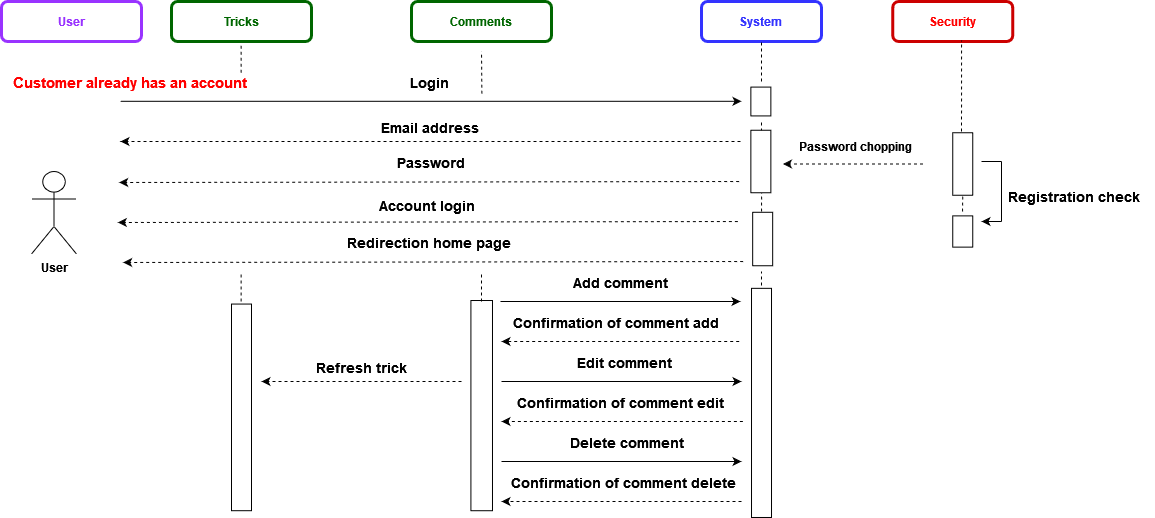

The diagram above was exported from draw.io. Its source (the exported page's mxGraphModel, read from the mxfile embedded in the PNG):
<mxGraphModel dx="-17058" dy="851" grid="1" gridSize="10" guides="1" tooltips="1" connect="1" arrows="1" fold="1" page="1" pageScale="1" pageWidth="1169" pageHeight="827" math="0" shadow="0">
  <root>
    <mxCell id="0" />
    <mxCell id="1" parent="0" />
    <mxCell id="AtEHIRgAdsAo1mmyJ-Mh-162" value="&lt;b&gt;&lt;font color=&quot;#9933FF&quot;&gt;User&lt;/font&gt;&lt;/b&gt;" style="rounded=1;whiteSpace=wrap;html=1;strokeColor=#9933FF;strokeWidth=3;" parent="1" vertex="1">
      <mxGeometry x="18720" y="20" width="140" height="40" as="geometry" />
    </mxCell>
    <mxCell id="AtEHIRgAdsAo1mmyJ-Mh-165" value="&lt;b&gt;&lt;font color=&quot;#3333FF&quot;&gt;System&lt;br&gt;&lt;/font&gt;&lt;/b&gt;" style="rounded=1;whiteSpace=wrap;html=1;strokeColor=#3333FF;strokeWidth=3;" parent="1" vertex="1">
      <mxGeometry x="19420" y="20" width="120" height="40" as="geometry" />
    </mxCell>
    <mxCell id="AtEHIRgAdsAo1mmyJ-Mh-235" value="&lt;font color=&quot;#FF0000&quot;&gt;Security&lt;/font&gt;" style="rounded=1;whiteSpace=wrap;html=1;strokeColor=#CC0000;strokeWidth=3;fontStyle=1" parent="1" vertex="1">
      <mxGeometry x="19611.25" y="20" width="120" height="40" as="geometry" />
    </mxCell>
    <mxCell id="AtEHIRgAdsAo1mmyJ-Mh-240" value="" style="endArrow=none;dashed=1;html=1;rounded=0;entryX=0.5;entryY=1;entryDx=0;entryDy=0;" parent="1" target="AtEHIRgAdsAo1mmyJ-Mh-165" edge="1">
      <mxGeometry width="50" height="50" relative="1" as="geometry">
        <mxPoint x="19480" y="100" as="sourcePoint" />
        <mxPoint x="19480" y="70" as="targetPoint" />
        <Array as="points" />
      </mxGeometry>
    </mxCell>
    <mxCell id="AtEHIRgAdsAo1mmyJ-Mh-249" value="" style="endArrow=none;dashed=1;html=1;rounded=0;entryX=0.573;entryY=0.975;entryDx=0;entryDy=0;entryPerimeter=0;" parent="1" target="AtEHIRgAdsAo1mmyJ-Mh-235" edge="1">
      <mxGeometry width="50" height="50" relative="1" as="geometry">
        <mxPoint x="19680" y="150" as="sourcePoint" />
        <mxPoint x="19681.25" y="65.16" as="targetPoint" />
      </mxGeometry>
    </mxCell>
    <mxCell id="AtEHIRgAdsAo1mmyJ-Mh-268" value="&lt;b&gt;&lt;font color=&quot;#006600&quot;&gt;Comments&lt;/font&gt;&lt;/b&gt;" style="rounded=1;whiteSpace=wrap;html=1;strokeColor=#006600;strokeWidth=3;" parent="1" vertex="1">
      <mxGeometry x="19130" y="20" width="140" height="40" as="geometry" />
    </mxCell>
    <mxCell id="AtEHIRgAdsAo1mmyJ-Mh-269" value="&lt;b&gt;User&lt;/b&gt;" style="shape=umlActor;verticalLabelPosition=bottom;verticalAlign=top;html=1;outlineConnect=0;" parent="1" vertex="1">
      <mxGeometry x="18750" y="190" width="45" height="82.5" as="geometry" />
    </mxCell>
    <mxCell id="AtEHIRgAdsAo1mmyJ-Mh-270" value="&lt;div style=&quot;font-size: 15px;&quot;&gt;&lt;font style=&quot;font-size: 15px;&quot; color=&quot;#FF0000&quot;&gt;&lt;b&gt;Customer already has an account&lt;/b&gt;&lt;/font&gt;&lt;/div&gt;" style="text;html=1;strokeColor=none;fillColor=none;align=left;verticalAlign=middle;whiteSpace=wrap;rounded=0;" parent="1" vertex="1">
      <mxGeometry x="18730" y="90" width="280" height="22.5" as="geometry" />
    </mxCell>
    <mxCell id="AtEHIRgAdsAo1mmyJ-Mh-271" value="Login" style="text;html=1;strokeColor=none;fillColor=none;align=center;verticalAlign=middle;whiteSpace=wrap;rounded=0;fontStyle=1;fontSize=14;" parent="1" vertex="1">
      <mxGeometry x="18837.66" y="91.25" width="620" height="20" as="geometry" />
    </mxCell>
    <mxCell id="AtEHIRgAdsAo1mmyJ-Mh-272" value="" style="endArrow=classic;html=1;rounded=0;endFill=1;startArrow=none;fontSize=14;" parent="1" edge="1">
      <mxGeometry relative="1" as="geometry">
        <mxPoint x="18838.99" y="119.79999999999998" as="sourcePoint" />
        <mxPoint x="19459.99" y="119.79999999999998" as="targetPoint" />
      </mxGeometry>
    </mxCell>
    <mxCell id="AtEHIRgAdsAo1mmyJ-Mh-273" value="" style="rounded=0;whiteSpace=wrap;html=1;fontSize=14;rotation=-90;" parent="1" vertex="1">
      <mxGeometry x="19464.940000000002" y="110" width="28.83" height="20" as="geometry" />
    </mxCell>
    <mxCell id="AtEHIRgAdsAo1mmyJ-Mh-274" value="" style="endArrow=none;dashed=1;html=1;rounded=0;" parent="1" edge="1">
      <mxGeometry width="50" height="50" relative="1" as="geometry">
        <mxPoint x="19480" y="150" as="sourcePoint" />
        <mxPoint x="19480" y="140" as="targetPoint" />
      </mxGeometry>
    </mxCell>
    <mxCell id="AtEHIRgAdsAo1mmyJ-Mh-275" value="" style="rounded=0;whiteSpace=wrap;html=1;fontSize=14;rotation=-90;" parent="1" vertex="1">
      <mxGeometry x="19448.11" y="169.99999999999997" width="62.5" height="20" as="geometry" />
    </mxCell>
    <mxCell id="AtEHIRgAdsAo1mmyJ-Mh-276" value="&lt;b style=&quot;font-size: 14px;&quot;&gt;Email address&lt;/b&gt;" style="text;html=1;strokeColor=none;fillColor=none;align=center;verticalAlign=middle;whiteSpace=wrap;rounded=0;fontSize=14;" parent="1" vertex="1">
      <mxGeometry x="18838.99" y="140" width="620" height="12.5" as="geometry" />
    </mxCell>
    <mxCell id="AtEHIRgAdsAo1mmyJ-Mh-277" value="" style="endArrow=classic;html=1;rounded=0;dashed=1;fontStyle=1;fontSize=14;" parent="1" edge="1">
      <mxGeometry width="50" height="50" relative="1" as="geometry">
        <mxPoint x="19458.99" y="160" as="sourcePoint" />
        <mxPoint x="18838.99" y="160" as="targetPoint" />
      </mxGeometry>
    </mxCell>
    <mxCell id="AtEHIRgAdsAo1mmyJ-Mh-278" value="Password" style="text;html=1;strokeColor=none;fillColor=none;align=center;verticalAlign=middle;whiteSpace=wrap;rounded=0;fontStyle=1;fontColor=#000000;fontSize=14;" parent="1" vertex="1">
      <mxGeometry x="18840.320000000003" y="170.00000000000006" width="620" height="22.5" as="geometry" />
    </mxCell>
    <mxCell id="AtEHIRgAdsAo1mmyJ-Mh-279" value="" style="endArrow=classic;html=1;rounded=0;dashed=1;fontSize=14;" parent="1" edge="1">
      <mxGeometry width="50" height="50" relative="1" as="geometry">
        <mxPoint x="19457.660000000003" y="200" as="sourcePoint" />
        <mxPoint x="18837.660000000003" y="200.96000000000004" as="targetPoint" />
      </mxGeometry>
    </mxCell>
    <mxCell id="AtEHIRgAdsAo1mmyJ-Mh-280" value="&lt;font style=&quot;font-size: 12px;&quot;&gt;Password chopping&lt;/font&gt;" style="text;html=1;strokeColor=none;fillColor=none;align=center;verticalAlign=middle;whiteSpace=wrap;rounded=0;fontStyle=1;fontColor=#000000;fontSize=14;" parent="1" vertex="1">
      <mxGeometry x="19487.74" y="152.50000000000006" width="172.5" height="22.5" as="geometry" />
    </mxCell>
    <mxCell id="AtEHIRgAdsAo1mmyJ-Mh-281" value="" style="endArrow=classic;html=1;rounded=0;dashed=1;fontSize=14;" parent="1" edge="1">
      <mxGeometry width="50" height="50" relative="1" as="geometry">
        <mxPoint x="19641.49" y="182.5" as="sourcePoint" />
        <mxPoint x="19501.49" y="182.5" as="targetPoint" />
        <Array as="points">
          <mxPoint x="19571.49" y="182.5" />
        </Array>
      </mxGeometry>
    </mxCell>
    <mxCell id="AtEHIRgAdsAo1mmyJ-Mh-282" value="" style="rounded=0;whiteSpace=wrap;html=1;fontSize=14;rotation=-90;" parent="1" vertex="1">
      <mxGeometry x="19650" y="172.5" width="62.5" height="20" as="geometry" />
    </mxCell>
    <mxCell id="AtEHIRgAdsAo1mmyJ-Mh-283" value="" style="endArrow=none;html=1;rounded=0;fontSize=14;" parent="1" edge="1">
      <mxGeometry width="50" height="50" relative="1" as="geometry">
        <mxPoint x="19720" y="240" as="sourcePoint" />
        <mxPoint x="19720" y="180" as="targetPoint" />
      </mxGeometry>
    </mxCell>
    <mxCell id="AtEHIRgAdsAo1mmyJ-Mh-284" value="" style="endArrow=none;html=1;rounded=0;fontSize=14;" parent="1" edge="1">
      <mxGeometry width="50" height="50" relative="1" as="geometry">
        <mxPoint x="19720" y="180.0000000000001" as="sourcePoint" />
        <mxPoint x="19700" y="180.0000000000001" as="targetPoint" />
      </mxGeometry>
    </mxCell>
    <mxCell id="AtEHIRgAdsAo1mmyJ-Mh-285" value="" style="endArrow=classic;html=1;rounded=0;fontSize=14;" parent="1" edge="1">
      <mxGeometry width="50" height="50" relative="1" as="geometry">
        <mxPoint x="19720" y="240.0000000000001" as="sourcePoint" />
        <mxPoint x="19700" y="240.0000000000001" as="targetPoint" />
      </mxGeometry>
    </mxCell>
    <mxCell id="AtEHIRgAdsAo1mmyJ-Mh-286" value="" style="rounded=0;whiteSpace=wrap;html=1;fontSize=14;rotation=-90;" parent="1" vertex="1">
      <mxGeometry x="19665.620000000003" y="240" width="31.25" height="20" as="geometry" />
    </mxCell>
    <mxCell id="AtEHIRgAdsAo1mmyJ-Mh-287" value="" style="endArrow=none;dashed=1;html=1;rounded=0;entryX=0;entryY=0.5;entryDx=0;entryDy=0;" parent="1" target="AtEHIRgAdsAo1mmyJ-Mh-282" edge="1">
      <mxGeometry width="50" height="50" relative="1" as="geometry">
        <mxPoint x="19681" y="230" as="sourcePoint" />
        <mxPoint x="19681.11" y="221.25" as="targetPoint" />
      </mxGeometry>
    </mxCell>
    <mxCell id="AtEHIRgAdsAo1mmyJ-Mh-289" value="" style="rounded=0;whiteSpace=wrap;html=1;fontSize=14;rotation=-90;" parent="1" vertex="1">
      <mxGeometry x="19454.44" y="247.52" width="53.47" height="20" as="geometry" />
    </mxCell>
    <mxCell id="AtEHIRgAdsAo1mmyJ-Mh-290" value="&lt;b style=&quot;font-size: 14px;&quot;&gt;Registration check&lt;/b&gt;" style="text;html=1;strokeColor=none;fillColor=none;align=center;verticalAlign=middle;whiteSpace=wrap;rounded=0;fontSize=14;" parent="1" vertex="1">
      <mxGeometry x="19713" y="200.14" width="160" height="30" as="geometry" />
    </mxCell>
    <mxCell id="AtEHIRgAdsAo1mmyJ-Mh-291" value="" style="endArrow=classic;html=1;rounded=0;dashed=1;fontSize=14;" parent="1" edge="1">
      <mxGeometry width="50" height="50" relative="1" as="geometry">
        <mxPoint x="19456.33" y="239.99999999999997" as="sourcePoint" />
        <mxPoint x="18836.33" y="240.96" as="targetPoint" />
      </mxGeometry>
    </mxCell>
    <mxCell id="AtEHIRgAdsAo1mmyJ-Mh-292" value="Account login" style="text;html=1;strokeColor=none;fillColor=none;align=center;verticalAlign=middle;whiteSpace=wrap;rounded=0;fontStyle=1;fontColor=#000000;fontSize=14;" parent="1" vertex="1">
      <mxGeometry x="18836.33" y="213.13" width="620" height="22.5" as="geometry" />
    </mxCell>
    <mxCell id="AtEHIRgAdsAo1mmyJ-Mh-294" value="" style="endArrow=none;dashed=1;html=1;rounded=0;entryX=-0.005;entryY=0.538;entryDx=0;entryDy=0;entryPerimeter=0;" parent="1" target="AtEHIRgAdsAo1mmyJ-Mh-275" edge="1">
      <mxGeometry width="50" height="50" relative="1" as="geometry">
        <mxPoint x="19480" y="230" as="sourcePoint" />
        <mxPoint x="19481.06" y="210.14" as="targetPoint" />
      </mxGeometry>
    </mxCell>
    <mxCell id="0s3eh8cxTQGsncIN9JC9-7" value="" style="endArrow=classic;html=1;rounded=0;dashed=1;fontSize=14;" parent="1" edge="1">
      <mxGeometry width="50" height="50" relative="1" as="geometry">
        <mxPoint x="19461.65" y="280" as="sourcePoint" />
        <mxPoint x="18841.65" y="280.96000000000004" as="targetPoint" />
      </mxGeometry>
    </mxCell>
    <mxCell id="0s3eh8cxTQGsncIN9JC9-8" value="Redirection home page" style="text;html=1;strokeColor=none;fillColor=none;align=center;verticalAlign=middle;whiteSpace=wrap;rounded=0;fontStyle=1;fontColor=#000000;fontSize=14;" parent="1" vertex="1">
      <mxGeometry x="18837.660000000003" y="250" width="620" height="22.5" as="geometry" />
    </mxCell>
    <mxCell id="0s3eh8cxTQGsncIN9JC9-11" value="" style="endArrow=none;dashed=1;html=1;rounded=0;" parent="1" edge="1">
      <mxGeometry width="50" height="50" relative="1" as="geometry">
        <mxPoint x="19480" y="310" as="sourcePoint" />
        <mxPoint x="19480" y="290" as="targetPoint" />
      </mxGeometry>
    </mxCell>
    <mxCell id="0s3eh8cxTQGsncIN9JC9-12" value="" style="rounded=0;whiteSpace=wrap;html=1;fontSize=14;rotation=-90;" parent="1" vertex="1">
      <mxGeometry x="19365.43" y="411.41" width="229.15" height="20" as="geometry" />
    </mxCell>
    <mxCell id="0s3eh8cxTQGsncIN9JC9-18" value="Add comment" style="text;html=1;strokeColor=none;fillColor=none;align=center;verticalAlign=middle;whiteSpace=wrap;rounded=0;fontStyle=1;fontColor=#000000;fontSize=14;" parent="1" vertex="1">
      <mxGeometry x="19220" y="290" width="237.66" height="22.5" as="geometry" />
    </mxCell>
    <mxCell id="0s3eh8cxTQGsncIN9JC9-25" value="Confirmation of comment add" style="text;html=1;strokeColor=none;fillColor=none;align=center;verticalAlign=middle;whiteSpace=wrap;rounded=0;fontStyle=1;fontColor=#000000;fontSize=14;" parent="1" vertex="1">
      <mxGeometry x="19210" y="330" width="250.32" height="22.5" as="geometry" />
    </mxCell>
    <mxCell id="0s3eh8cxTQGsncIN9JC9-26" value="" style="endArrow=classic;html=1;rounded=0;dashed=1;fontSize=14;" parent="1" edge="1">
      <mxGeometry width="50" height="50" relative="1" as="geometry">
        <mxPoint x="19457.66" y="360" as="sourcePoint" />
        <mxPoint x="19220" y="360" as="targetPoint" />
      </mxGeometry>
    </mxCell>
    <mxCell id="0s3eh8cxTQGsncIN9JC9-46" value="" style="rounded=0;whiteSpace=wrap;html=1;fontSize=14;rotation=-90;" parent="1" vertex="1">
      <mxGeometry x="19095.1" y="413.33" width="210.21" height="21.58" as="geometry" />
    </mxCell>
    <mxCell id="0s3eh8cxTQGsncIN9JC9-48" value="" style="endArrow=none;dashed=1;html=1;rounded=0;" parent="1" edge="1">
      <mxGeometry width="50" height="50" relative="1" as="geometry">
        <mxPoint x="19200" y="320" as="sourcePoint" />
        <mxPoint x="19200" y="290" as="targetPoint" />
      </mxGeometry>
    </mxCell>
    <mxCell id="0s3eh8cxTQGsncIN9JC9-49" value="" style="endArrow=classic;html=1;rounded=0;endFill=1;startArrow=none;fontSize=14;" parent="1" edge="1">
      <mxGeometry relative="1" as="geometry">
        <mxPoint x="19218.99" y="320" as="sourcePoint" />
        <mxPoint x="19458.99" y="320" as="targetPoint" />
      </mxGeometry>
    </mxCell>
    <mxCell id="NMIqTjQBzVS0vyj1xeHB-1" value="" style="endArrow=none;dashed=1;html=1;rounded=0;exitX=0.585;exitY=1.045;exitDx=0;exitDy=0;exitPerimeter=0;" parent="1" source="AtEHIRgAdsAo1mmyJ-Mh-271" edge="1">
      <mxGeometry width="50" height="50" relative="1" as="geometry">
        <mxPoint x="19039.770000000004" y="100" as="sourcePoint" />
        <mxPoint x="19200" y="70" as="targetPoint" />
      </mxGeometry>
    </mxCell>
    <mxCell id="NMIqTjQBzVS0vyj1xeHB-4" value="Refresh trick " style="text;html=1;strokeColor=none;fillColor=none;align=center;verticalAlign=middle;whiteSpace=wrap;rounded=0;fontStyle=1;fontColor=#000000;fontSize=14;" parent="1" vertex="1">
      <mxGeometry x="18980" y="375.98" width="200" height="20" as="geometry" />
    </mxCell>
    <mxCell id="NMIqTjQBzVS0vyj1xeHB-5" value="&lt;font color=&quot;#006600&quot;&gt;&lt;b&gt;Tricks&lt;/b&gt;&lt;/font&gt;" style="rounded=1;whiteSpace=wrap;html=1;strokeColor=#006600;strokeWidth=3;" parent="1" vertex="1">
      <mxGeometry x="18890" y="20" width="140" height="40" as="geometry" />
    </mxCell>
    <mxCell id="NMIqTjQBzVS0vyj1xeHB-7" value="" style="endArrow=none;dashed=1;html=1;rounded=0;" parent="1" edge="1">
      <mxGeometry width="50" height="50" relative="1" as="geometry">
        <mxPoint x="18959.58" y="320" as="sourcePoint" />
        <mxPoint x="18959.58" y="290" as="targetPoint" />
      </mxGeometry>
    </mxCell>
    <mxCell id="NMIqTjQBzVS0vyj1xeHB-10" value="" style="rounded=0;whiteSpace=wrap;html=1;fontSize=14;rotation=-90;" parent="1" vertex="1">
      <mxGeometry x="18856.68" y="415.88" width="206.64" height="20" as="geometry" />
    </mxCell>
    <mxCell id="NMIqTjQBzVS0vyj1xeHB-11" value="" style="endArrow=classic;html=1;rounded=0;dashed=1;fontSize=14;" parent="1" edge="1">
      <mxGeometry width="50" height="50" relative="1" as="geometry">
        <mxPoint x="19180" y="400" as="sourcePoint" />
        <mxPoint x="18980" y="400" as="targetPoint" />
      </mxGeometry>
    </mxCell>
    <mxCell id="NMIqTjQBzVS0vyj1xeHB-14" value="" style="endArrow=none;dashed=1;html=1;rounded=0;" parent="1" edge="1">
      <mxGeometry width="50" height="50" relative="1" as="geometry">
        <mxPoint x="18959.58" y="91.25" as="sourcePoint" />
        <mxPoint x="18959.58" y="61.25" as="targetPoint" />
      </mxGeometry>
    </mxCell>
    <mxCell id="NMIqTjQBzVS0vyj1xeHB-16" value="Edit comment" style="text;html=1;strokeColor=none;fillColor=none;align=center;verticalAlign=middle;whiteSpace=wrap;rounded=0;fontStyle=1;fontColor=#000000;fontSize=14;" parent="1" vertex="1">
      <mxGeometry x="19223.67" y="370" width="237.66" height="22.5" as="geometry" />
    </mxCell>
    <mxCell id="NMIqTjQBzVS0vyj1xeHB-17" value="Confirmation of comment edit" style="text;html=1;strokeColor=none;fillColor=none;align=center;verticalAlign=middle;whiteSpace=wrap;rounded=0;fontStyle=1;fontColor=#000000;fontSize=14;" parent="1" vertex="1">
      <mxGeometry x="19213.67" y="410" width="250.32" height="22.5" as="geometry" />
    </mxCell>
    <mxCell id="NMIqTjQBzVS0vyj1xeHB-18" value="" style="endArrow=classic;html=1;rounded=0;dashed=1;fontSize=14;" parent="1" edge="1">
      <mxGeometry width="50" height="50" relative="1" as="geometry">
        <mxPoint x="19461.329999999998" y="440" as="sourcePoint" />
        <mxPoint x="19220" y="440" as="targetPoint" />
      </mxGeometry>
    </mxCell>
    <mxCell id="NMIqTjQBzVS0vyj1xeHB-19" value="" style="endArrow=classic;html=1;rounded=0;endFill=1;startArrow=none;fontSize=14;" parent="1" edge="1">
      <mxGeometry relative="1" as="geometry">
        <mxPoint x="19220" y="400" as="sourcePoint" />
        <mxPoint x="19460" y="400" as="targetPoint" />
      </mxGeometry>
    </mxCell>
    <mxCell id="NMIqTjQBzVS0vyj1xeHB-20" value="Delete comment" style="text;html=1;strokeColor=none;fillColor=none;align=center;verticalAlign=middle;whiteSpace=wrap;rounded=0;fontStyle=1;fontColor=#000000;fontSize=14;" parent="1" vertex="1">
      <mxGeometry x="19227.339999999997" y="450" width="237.66" height="22.5" as="geometry" />
    </mxCell>
    <mxCell id="NMIqTjQBzVS0vyj1xeHB-21" value="Confirmation of comment delete" style="text;html=1;strokeColor=none;fillColor=none;align=center;verticalAlign=middle;whiteSpace=wrap;rounded=0;fontStyle=1;fontColor=#000000;fontSize=14;" parent="1" vertex="1">
      <mxGeometry x="19217.339999999997" y="490" width="250.32" height="22.5" as="geometry" />
    </mxCell>
    <mxCell id="NMIqTjQBzVS0vyj1xeHB-22" value="" style="endArrow=classic;html=1;rounded=0;dashed=1;fontSize=14;" parent="1" edge="1">
      <mxGeometry width="50" height="50" relative="1" as="geometry">
        <mxPoint x="19460" y="520" as="sourcePoint" />
        <mxPoint x="19220" y="520" as="targetPoint" />
      </mxGeometry>
    </mxCell>
    <mxCell id="NMIqTjQBzVS0vyj1xeHB-23" value="" style="endArrow=classic;html=1;rounded=0;endFill=1;startArrow=none;fontSize=14;" parent="1" edge="1">
      <mxGeometry relative="1" as="geometry">
        <mxPoint x="19220" y="480" as="sourcePoint" />
        <mxPoint x="19460" y="480" as="targetPoint" />
      </mxGeometry>
    </mxCell>
  </root>
</mxGraphModel>